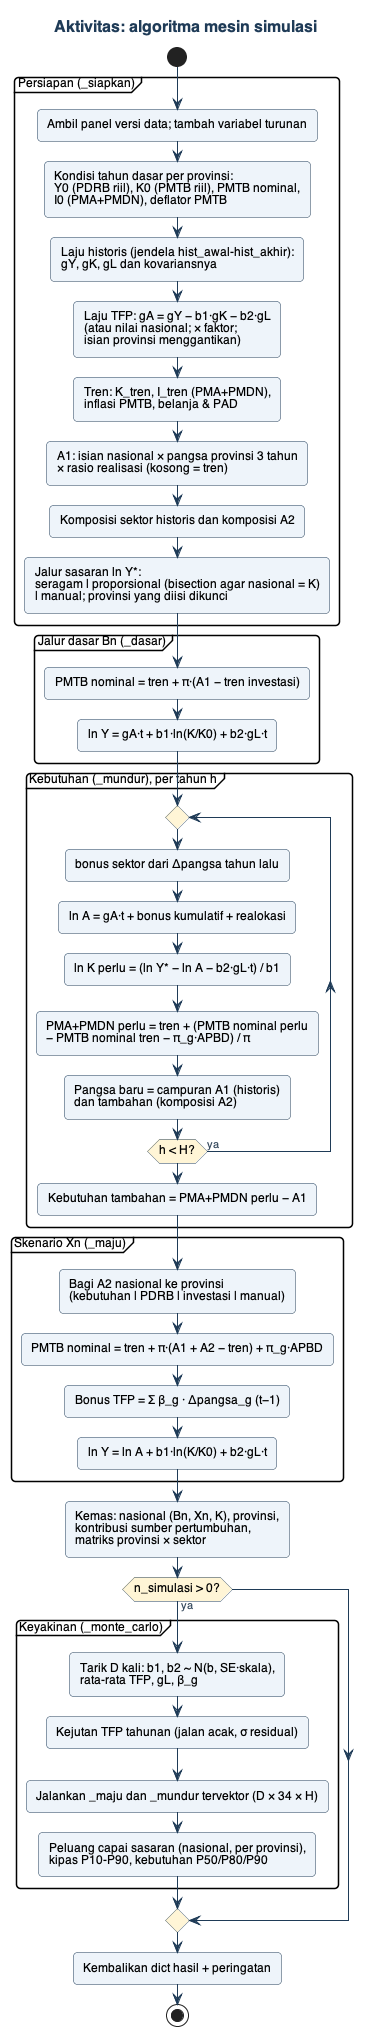

The diagram above was rendered by PlantUML. Its source (embedded in the PNG):
@startuml 09_aktivitas_simulasi
!include _gaya.iuml
title Aktivitas: algoritma mesin simulasi

start
partition "Persiapan (_siapkan)" {
  :Ambil panel versi data; tambah variabel turunan;
  :Kondisi tahun dasar per provinsi:\nY0 (PDRB riil), K0 (PMTB riil), PMTB nominal,\nI0 (PMA+PMDN), deflator PMTB;
  :Laju historis (jendela hist_awal-hist_akhir):\ngY, gK, gL dan kovariansnya;
  :Laju TFP: gA = gY − b1·gK − b2·gL\n(atau nilai nasional; × faktor;\nisian provinsi menggantikan);
  :Tren: K_tren, I_tren (PMA+PMDN),\ninflasi PMTB, belanja & PAD;
  :A1: isian nasional × pangsa provinsi 3 tahun\n× rasio realisasi (kosong = tren);
  :Komposisi sektor historis dan komposisi A2;
  :Jalur sasaran ln Y*:\nseragam | proporsional (bisection agar nasional = K)\n| manual; provinsi yang diisi dikunci;
}

partition "Jalur dasar Bn (_dasar)" {
  :PMTB nominal = tren + π·(A1 − tren investasi);
  :ln Y = gA·t + b1·ln(K/K0) + b2·gL·t;
}

partition "Kebutuhan (_mundur), per tahun h" {
  repeat
    :bonus sektor dari Δpangsa tahun lalu;
    :ln A = gA·t + bonus kumulatif + realokasi;
    :ln K perlu = (ln Y* − ln A − b2·gL·t) / b1;
    :PMA+PMDN perlu = tren + (PMTB nominal perlu\n− PMTB nominal tren − π_g·APBD) / π;
    :Pangsa baru = campuran A1 (historis)\ndan tambahan (komposisi A2);
  repeat while (h < H?) is (ya)
  :Kebutuhan tambahan = PMA+PMDN perlu − A1;
}

partition "Skenario Xn (_maju)" {
  :Bagi A2 nasional ke provinsi\n(kebutuhan | PDRB | investasi | manual);
  :PMTB nominal = tren + π·(A1 + A2 − tren) + π_g·APBD;
  :Bonus TFP = Σ β_g · Δpangsa_g (t−1);
  :ln Y = ln A + b1·ln(K/K0) + b2·gL·t;
}

:Kemas: nasional (Bn, Xn, K), provinsi,\nkontribusi sumber pertumbuhan,\nmatriks provinsi × sektor;

if (n_simulasi > 0?) then (ya)
  partition "Keyakinan (_monte_carlo)" {
    :Tarik D kali: b1, b2 ~ N(b, SE·skala),\nrata-rata TFP, gL, β_g;
    :Kejutan TFP tahunan (jalan acak, σ residual);
    :Jalankan _maju dan _mundur tervektor (D × 34 × H);
    :Peluang capai sasaran (nasional, per provinsi),\nkipas P10-P90, kebutuhan P50/P80/P90;
  }
endif
:Kembalikan dict hasil + peringatan;
stop
@enduml